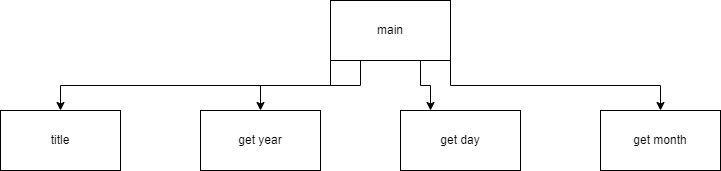

The diagram above was exported from draw.io. Its source (the exported page's mxGraphModel, read from the mxfile embedded in the PNG):
<mxGraphModel dx="1386" dy="793" grid="1" gridSize="10" guides="1" tooltips="1" connect="1" arrows="1" fold="1" page="1" pageScale="1" pageWidth="850" pageHeight="1100" math="0" shadow="0">
  <root>
    <mxCell id="0" />
    <mxCell id="1" parent="0" />
    <mxCell id="u7gQLu4kW6su6hhpvMwn-6" style="edgeStyle=orthogonalEdgeStyle;rounded=0;orthogonalLoop=1;jettySize=auto;html=1;exitX=1;exitY=1;exitDx=0;exitDy=0;entryX=0.5;entryY=0;entryDx=0;entryDy=0;" edge="1" parent="1" source="u7gQLu4kW6su6hhpvMwn-1" target="u7gQLu4kW6su6hhpvMwn-4">
      <mxGeometry relative="1" as="geometry" />
    </mxCell>
    <mxCell id="u7gQLu4kW6su6hhpvMwn-7" style="edgeStyle=orthogonalEdgeStyle;rounded=0;orthogonalLoop=1;jettySize=auto;html=1;exitX=0.75;exitY=1;exitDx=0;exitDy=0;entryX=0.25;entryY=0;entryDx=0;entryDy=0;" edge="1" parent="1" source="u7gQLu4kW6su6hhpvMwn-1" target="u7gQLu4kW6su6hhpvMwn-5">
      <mxGeometry relative="1" as="geometry" />
    </mxCell>
    <mxCell id="u7gQLu4kW6su6hhpvMwn-8" style="edgeStyle=orthogonalEdgeStyle;rounded=0;orthogonalLoop=1;jettySize=auto;html=1;exitX=0.25;exitY=1;exitDx=0;exitDy=0;entryX=0.5;entryY=0;entryDx=0;entryDy=0;" edge="1" parent="1" source="u7gQLu4kW6su6hhpvMwn-1" target="u7gQLu4kW6su6hhpvMwn-3">
      <mxGeometry relative="1" as="geometry" />
    </mxCell>
    <mxCell id="u7gQLu4kW6su6hhpvMwn-9" style="edgeStyle=orthogonalEdgeStyle;rounded=0;orthogonalLoop=1;jettySize=auto;html=1;exitX=0;exitY=1;exitDx=0;exitDy=0;entryX=0.5;entryY=0;entryDx=0;entryDy=0;" edge="1" parent="1" source="u7gQLu4kW6su6hhpvMwn-1" target="u7gQLu4kW6su6hhpvMwn-2">
      <mxGeometry relative="1" as="geometry" />
    </mxCell>
    <mxCell id="u7gQLu4kW6su6hhpvMwn-1" value="main" style="rounded=0;whiteSpace=wrap;html=1;" vertex="1" parent="1">
      <mxGeometry x="400" y="60" width="120" height="60" as="geometry" />
    </mxCell>
    <mxCell id="u7gQLu4kW6su6hhpvMwn-2" value="title" style="rounded=0;whiteSpace=wrap;html=1;" vertex="1" parent="1">
      <mxGeometry x="70" y="170" width="120" height="60" as="geometry" />
    </mxCell>
    <mxCell id="u7gQLu4kW6su6hhpvMwn-3" value="get year" style="rounded=0;whiteSpace=wrap;html=1;" vertex="1" parent="1">
      <mxGeometry x="270" y="170" width="120" height="60" as="geometry" />
    </mxCell>
    <mxCell id="u7gQLu4kW6su6hhpvMwn-4" value="get month" style="rounded=0;whiteSpace=wrap;html=1;" vertex="1" parent="1">
      <mxGeometry x="670" y="170" width="120" height="60" as="geometry" />
    </mxCell>
    <mxCell id="u7gQLu4kW6su6hhpvMwn-5" value="get day" style="rounded=0;whiteSpace=wrap;html=1;" vertex="1" parent="1">
      <mxGeometry x="470" y="170" width="120" height="60" as="geometry" />
    </mxCell>
  </root>
</mxGraphModel>